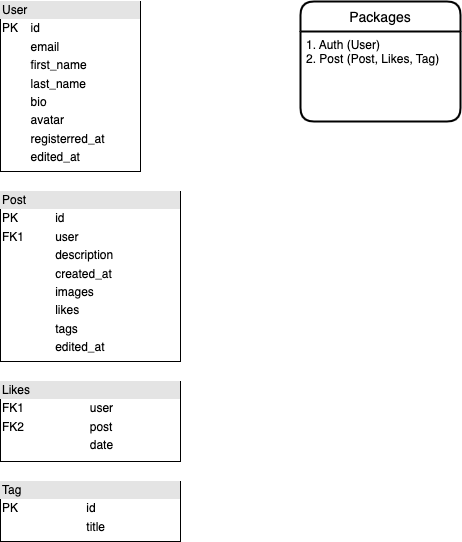

The diagram above was exported from draw.io. Its source (the exported page's mxGraphModel, read from the mxfile embedded in the PNG):
<mxGraphModel dx="954" dy="648" grid="1" gridSize="10" guides="1" tooltips="1" connect="1" arrows="1" fold="1" page="1" pageScale="1" pageWidth="827" pageHeight="1169" math="0" shadow="0">
  <root>
    <mxCell id="0" />
    <mxCell id="1" parent="0" />
    <mxCell id="z9M8OPdsPT75WzHpSjix-63" value="&lt;div style=&quot;box-sizing:border-box;width:100%;background:#e4e4e4;padding:2px;&quot;&gt;User&lt;/div&gt;&lt;table style=&quot;width:100%;font-size:1em;&quot; cellpadding=&quot;2&quot; cellspacing=&quot;0&quot;&gt;&lt;tbody&gt;&lt;tr&gt;&lt;td&gt;PK&lt;/td&gt;&lt;td&gt;id&lt;/td&gt;&lt;/tr&gt;&lt;tr&gt;&lt;td&gt;&lt;br&gt;&lt;/td&gt;&lt;td&gt;email&lt;/td&gt;&lt;/tr&gt;&lt;tr&gt;&lt;td&gt;&lt;br&gt;&lt;/td&gt;&lt;td&gt;first_name&lt;br&gt;&lt;/td&gt;&lt;/tr&gt;&lt;tr&gt;&lt;td&gt;&lt;br&gt;&lt;/td&gt;&lt;td&gt;last_name&lt;/td&gt;&lt;/tr&gt;&lt;tr&gt;&lt;td&gt;&lt;br&gt;&lt;/td&gt;&lt;td&gt;bio&lt;/td&gt;&lt;/tr&gt;&lt;tr&gt;&lt;td&gt;&lt;br&gt;&lt;/td&gt;&lt;td&gt;avatar&lt;br&gt;&lt;/td&gt;&lt;/tr&gt;&lt;tr&gt;&lt;td&gt;&lt;br&gt;&lt;/td&gt;&lt;td&gt;registerred_at&lt;br&gt;&lt;/td&gt;&lt;/tr&gt;&lt;tr&gt;&lt;td&gt;&lt;br&gt;&lt;/td&gt;&lt;td&gt;edited_at&lt;/td&gt;&lt;/tr&gt;&lt;tr&gt;&lt;td&gt;&lt;br&gt;&lt;/td&gt;&lt;td&gt;&lt;br&gt;&lt;/td&gt;&lt;/tr&gt;&lt;/tbody&gt;&lt;/table&gt;" style="verticalAlign=top;align=left;overflow=fill;html=1;" parent="1" vertex="1">
      <mxGeometry x="40" y="120" width="140" height="170" as="geometry" />
    </mxCell>
    <mxCell id="z9M8OPdsPT75WzHpSjix-64" value="&lt;div style=&quot;box-sizing:border-box;width:100%;background:#e4e4e4;padding:2px;&quot;&gt;Post&lt;/div&gt;&lt;table style=&quot;width:100%;font-size:1em;&quot; cellpadding=&quot;2&quot; cellspacing=&quot;0&quot;&gt;&lt;tbody&gt;&lt;tr&gt;&lt;td&gt;PK&lt;/td&gt;&lt;td&gt;id&lt;/td&gt;&lt;/tr&gt;&lt;tr&gt;&lt;td&gt;FK1&lt;/td&gt;&lt;td&gt;user&lt;/td&gt;&lt;/tr&gt;&lt;tr&gt;&lt;td&gt;&lt;/td&gt;&lt;td&gt;description&lt;/td&gt;&lt;/tr&gt;&lt;tr&gt;&lt;td&gt;&lt;br&gt;&lt;/td&gt;&lt;td&gt;created_at&lt;/td&gt;&lt;/tr&gt;&lt;tr&gt;&lt;td&gt;&lt;br&gt;&lt;/td&gt;&lt;td&gt;images&lt;/td&gt;&lt;/tr&gt;&lt;tr&gt;&lt;td&gt;&lt;br&gt;&lt;/td&gt;&lt;td&gt;likes&lt;/td&gt;&lt;/tr&gt;&lt;tr&gt;&lt;td&gt;&lt;br&gt;&lt;/td&gt;&lt;td&gt;tags&lt;/td&gt;&lt;/tr&gt;&lt;tr&gt;&lt;td&gt;&lt;br&gt;&lt;/td&gt;&lt;td&gt;edited_at&lt;/td&gt;&lt;/tr&gt;&lt;/tbody&gt;&lt;/table&gt;" style="verticalAlign=top;align=left;overflow=fill;html=1;" parent="1" vertex="1">
      <mxGeometry x="40" y="310" width="180" height="170" as="geometry" />
    </mxCell>
    <mxCell id="z9M8OPdsPT75WzHpSjix-66" value="Packages" style="swimlane;childLayout=stackLayout;horizontal=1;startSize=30;horizontalStack=0;rounded=1;fontSize=14;fontStyle=0;strokeWidth=2;resizeParent=0;resizeLast=1;shadow=0;dashed=0;align=center;" parent="1" vertex="1">
      <mxGeometry x="340" y="120" width="160" height="120" as="geometry" />
    </mxCell>
    <mxCell id="z9M8OPdsPT75WzHpSjix-67" value="1. Auth (User)&#10;2. Post (Post, Likes, Tag)" style="align=left;strokeColor=none;fillColor=none;spacingLeft=4;fontSize=12;verticalAlign=top;resizable=0;rotatable=0;part=1;" parent="z9M8OPdsPT75WzHpSjix-66" vertex="1">
      <mxGeometry y="30" width="160" height="90" as="geometry" />
    </mxCell>
    <mxCell id="z9M8OPdsPT75WzHpSjix-68" value="&lt;div style=&quot;box-sizing:border-box;width:100%;background:#e4e4e4;padding:2px;&quot;&gt;Tag&lt;/div&gt;&lt;table style=&quot;width:100%;font-size:1em;&quot; cellpadding=&quot;2&quot; cellspacing=&quot;0&quot;&gt;&lt;tbody&gt;&lt;tr&gt;&lt;td&gt;PK&lt;/td&gt;&lt;td&gt;id&lt;/td&gt;&lt;/tr&gt;&lt;tr&gt;&lt;td&gt;&lt;br&gt;&lt;/td&gt;&lt;td&gt;title&lt;/td&gt;&lt;/tr&gt;&lt;/tbody&gt;&lt;/table&gt;" style="verticalAlign=top;align=left;overflow=fill;html=1;" parent="1" vertex="1">
      <mxGeometry x="40" y="600" width="180" height="60" as="geometry" />
    </mxCell>
    <mxCell id="z9M8OPdsPT75WzHpSjix-69" value="&lt;div style=&quot;box-sizing:border-box;width:100%;background:#e4e4e4;padding:2px;&quot;&gt;Likes&lt;/div&gt;&lt;table style=&quot;width:100%;font-size:1em;&quot; cellpadding=&quot;2&quot; cellspacing=&quot;0&quot;&gt;&lt;tbody&gt;&lt;tr&gt;&lt;td&gt;FK1&lt;/td&gt;&lt;td&gt;user&lt;/td&gt;&lt;/tr&gt;&lt;tr&gt;&lt;td&gt;FK2&lt;/td&gt;&lt;td&gt;post&lt;/td&gt;&lt;/tr&gt;&lt;tr&gt;&lt;td&gt;&lt;br&gt;&lt;/td&gt;&lt;td&gt;date&lt;/td&gt;&lt;/tr&gt;&lt;/tbody&gt;&lt;/table&gt;" style="verticalAlign=top;align=left;overflow=fill;html=1;" parent="1" vertex="1">
      <mxGeometry x="40" y="500" width="180" height="80" as="geometry" />
    </mxCell>
  </root>
</mxGraphModel>